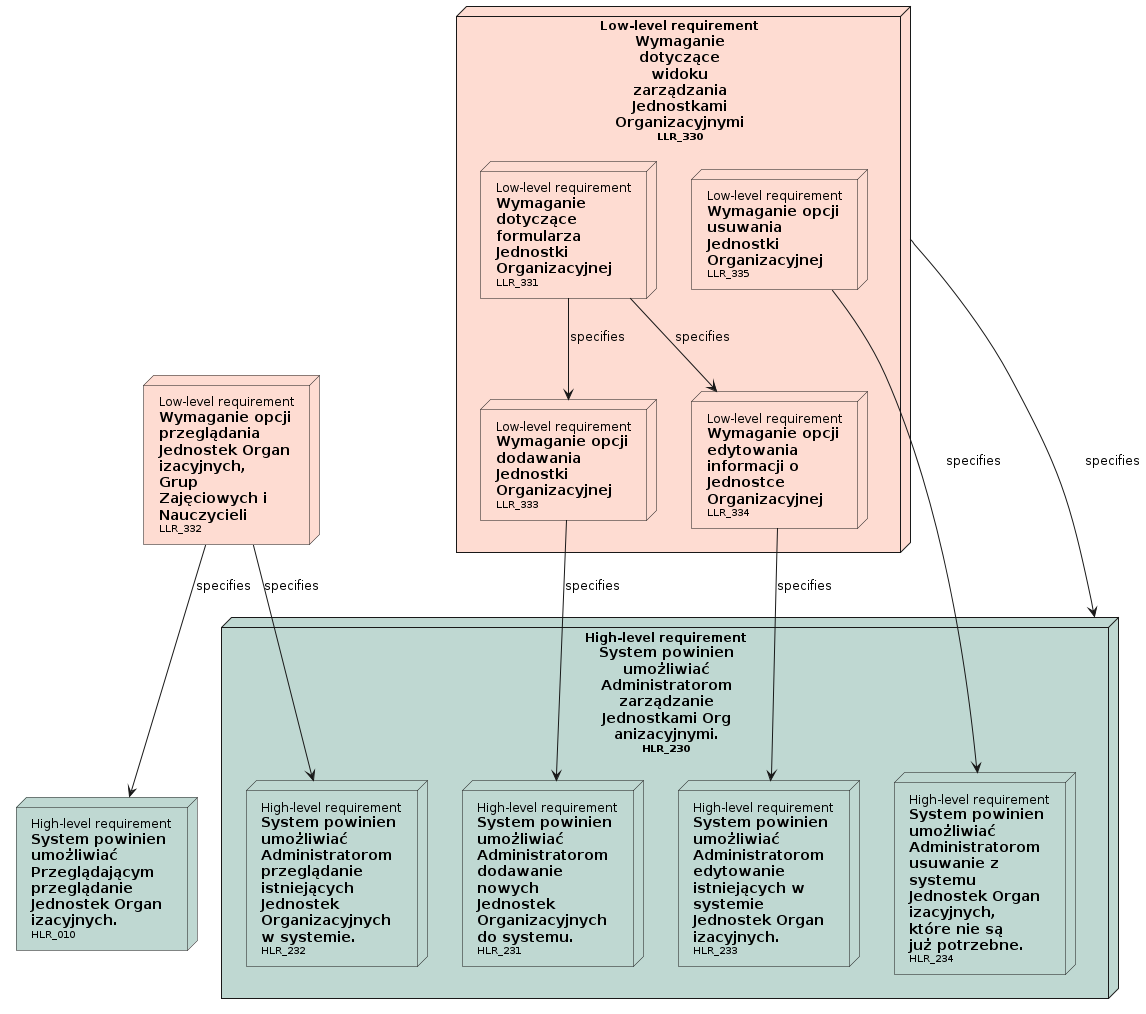

The diagram above was rendered by PlantUML. Its source (embedded in the PNG):
@startuml

' Nodes definition 

node "<size:12>High-level requirement</size>\n**System powinien**\n**umożliwiać**\n**Przeglądającym**\n**przeglądanie**\n**Jednostek Organ**\n**izacyjnych.**\n<size:10>HLR_010</size>" as HLR_010 [[../analiza_i_projektowanie.html#HLR_010]] #BFD8D2
node "<size:12>High-level requirement</size>\n**System powinien**\n**umożliwiać**\n**Administratorom**\n**zarządzanie**\n**Jednostkami Org**\n**anizacyjnymi.**\n<size:10>HLR_230</size>" as HLR_230 [[../analiza_i_projektowanie.html#HLR_230]] #BFD8D2{
'child needs:
node "<size:12>High-level requirement</size>\n**System powinien**\n**umożliwiać**\n**Administratorom**\n**dodawanie**\n**nowych**\n**Jednostek**\n**Organizacyjnych**\n**do systemu.**\n<size:10>HLR_231</size>" as HLR_231 [[../analiza_i_projektowanie.html#HLR_231]] #BFD8D2
node "<size:12>High-level requirement</size>\n**System powinien**\n**umożliwiać**\n**Administratorom**\n**przeglądanie**\n**istniejących**\n**Jednostek**\n**Organizacyjnych**\n**w systemie.**\n<size:10>HLR_232</size>" as HLR_232 [[../analiza_i_projektowanie.html#HLR_232]] #BFD8D2
node "<size:12>High-level requirement</size>\n**System powinien**\n**umożliwiać**\n**Administratorom**\n**edytowanie**\n**istniejących w**\n**systemie**\n**Jednostek Organ**\n**izacyjnych.**\n<size:10>HLR_233</size>" as HLR_233 [[../analiza_i_projektowanie.html#HLR_233]] #BFD8D2
node "<size:12>High-level requirement</size>\n**System powinien**\n**umożliwiać**\n**Administratorom**\n**usuwanie z**\n**systemu**\n**Jednostek Organ**\n**izacyjnych,**\n**które nie są**\n**już potrzebne.**\n<size:10>HLR_234</size>" as HLR_234 [[../analiza_i_projektowanie.html#HLR_234]] #BFD8D2
}
node "<size:12>Low-level requirement</size>\n**Wymaganie opcji**\n**przeglądania**\n**Jednostek Organ**\n**izacyjnych,**\n**Grup**\n**Zajęciowych i**\n**Nauczycieli**\n<size:10>LLR_332</size>" as LLR_332 [[../analiza_i_projektowanie.html#LLR_332]] #FEDCD2
node "<size:12>Low-level requirement</size>\n**Wymaganie**\n**dotyczące**\n**widoku**\n**zarządzania**\n**Jednostkami**\n**Organizacyjnymi**\n<size:10>LLR_330</size>" as LLR_330 [[../analiza_i_projektowanie.html#LLR_330]] #FEDCD2{
'child needs:
node "<size:12>Low-level requirement</size>\n**Wymaganie**\n**dotyczące**\n**formularza**\n**Jednostki**\n**Organizacyjnej**\n<size:10>LLR_331</size>" as LLR_331 [[../analiza_i_projektowanie.html#LLR_331]] #FEDCD2
node "<size:12>Low-level requirement</size>\n**Wymaganie opcji**\n**dodawania**\n**Jednostki**\n**Organizacyjnej**\n<size:10>LLR_333</size>" as LLR_333 [[../analiza_i_projektowanie.html#LLR_333]] #FEDCD2
node "<size:12>Low-level requirement</size>\n**Wymaganie opcji**\n**edytowania**\n**informacji o**\n**Jednostce**\n**Organizacyjnej**\n<size:10>LLR_334</size>" as LLR_334 [[../analiza_i_projektowanie.html#LLR_334]] #FEDCD2
node "<size:12>Low-level requirement</size>\n**Wymaganie opcji**\n**usuwania**\n**Jednostki**\n**Organizacyjnej**\n<size:10>LLR_335</size>" as LLR_335 [[../analiza_i_projektowanie.html#LLR_335]] #FEDCD2
}

' Connection definition 

LLR_332 --> HLR_010: specifies
LLR_332 --> HLR_232: specifies
LLR_330 --> HLR_230: specifies
LLR_331 --> LLR_333: specifies
LLR_331 --> LLR_334: specifies
LLR_333 --> HLR_231: specifies
LLR_334 --> HLR_233: specifies
LLR_335 --> HLR_234: specifies

@enduml